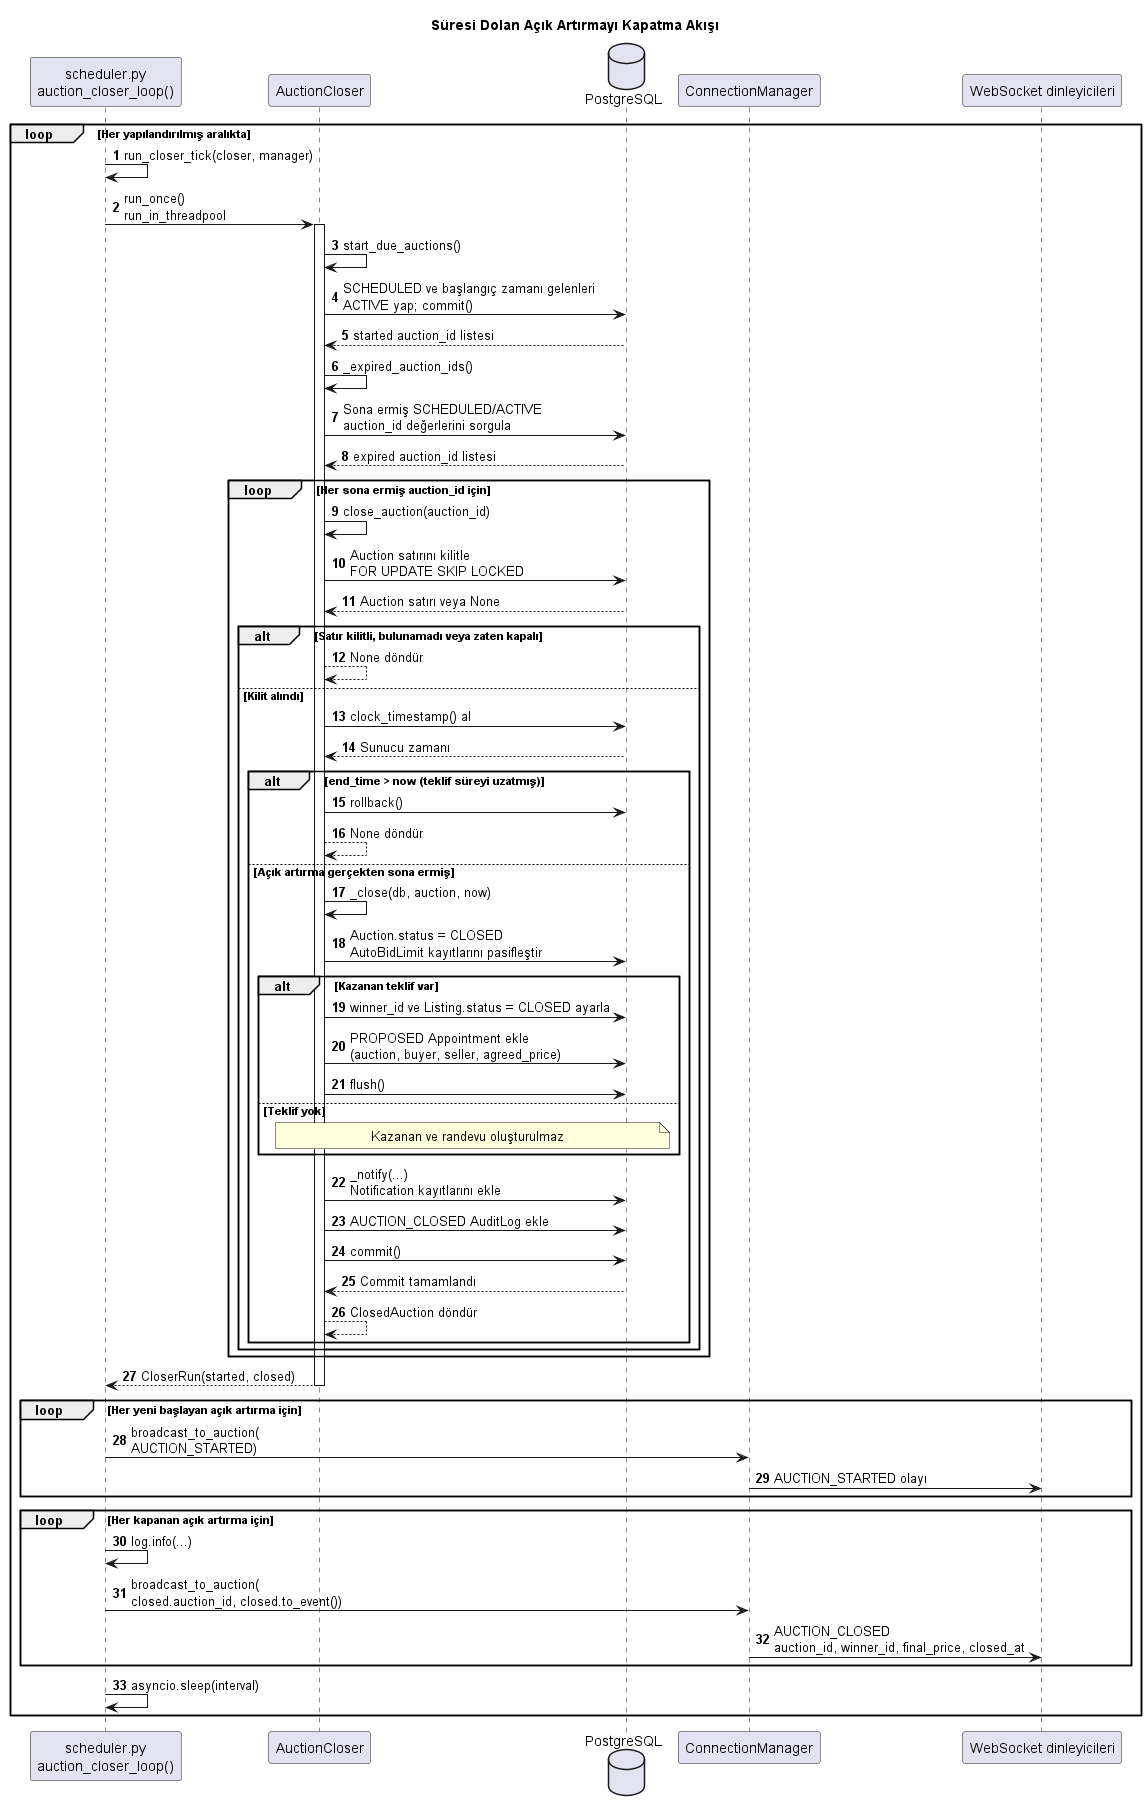

The diagram above was rendered by PlantUML. Its source (embedded in the PNG):
@startuml SequenceAuctionClose
title Süresi Dolan Açık Artırmayı Kapatma Akışı
autonumber

participant "scheduler.py\nauction_closer_loop()" as Scheduler
participant "AuctionCloser" as Closer
database "PostgreSQL" as DB
participant "ConnectionManager" as Manager
participant "WebSocket dinleyicileri" as Listeners

loop Her yapılandırılmış aralıkta
    Scheduler -> Scheduler: run_closer_tick(closer, manager)
    Scheduler -> Closer: run_once()\nrun_in_threadpool
    activate Closer

    Closer -> Closer: start_due_auctions()
    Closer -> DB: SCHEDULED ve başlangıç zamanı gelenleri\nACTIVE yap; commit()
    DB --> Closer: started auction_id listesi

    Closer -> Closer: _expired_auction_ids()
    Closer -> DB: Sona ermiş SCHEDULED/ACTIVE\nauction_id değerlerini sorgula
    DB --> Closer: expired auction_id listesi

    loop Her sona ermiş auction_id için
        Closer -> Closer: close_auction(auction_id)
        Closer -> DB: Auction satırını kilitle\nFOR UPDATE SKIP LOCKED
        DB --> Closer: Auction satırı veya None

        alt Satır kilitli, bulunamadı veya zaten kapalı
            Closer --> Closer: None döndür
        else Kilit alındı
            Closer -> DB: clock_timestamp() al
            DB --> Closer: Sunucu zamanı

            alt end_time > now (teklif süreyi uzatmış)
                Closer -> DB: rollback()
                Closer --> Closer: None döndür
            else Açık artırma gerçekten sona ermiş
                Closer -> Closer: _close(db, auction, now)
                Closer -> DB: Auction.status = CLOSED\nAutoBidLimit kayıtlarını pasifleştir

                alt Kazanan teklif var
                    Closer -> DB: winner_id ve Listing.status = CLOSED ayarla
                    Closer -> DB: PROPOSED Appointment ekle\n(auction, buyer, seller, agreed_price)
                    Closer -> DB: flush()
                else Teklif yok
                    Note over Closer,DB: Kazanan ve randevu oluşturulmaz
                end

                Closer -> DB: _notify(...)\nNotification kayıtlarını ekle
                Closer -> DB: AUCTION_CLOSED AuditLog ekle
                Closer -> DB: commit()
                DB --> Closer: Commit tamamlandı
                Closer --> Closer: ClosedAuction döndür
            end
        end
    end

    Closer --> Scheduler: CloserRun(started, closed)
    deactivate Closer

    loop Her yeni başlayan açık artırma için
        Scheduler -> Manager: broadcast_to_auction(\nAUCTION_STARTED)
        Manager -> Listeners: AUCTION_STARTED olayı
    end

    loop Her kapanan açık artırma için
        Scheduler -> Scheduler: log.info(...)
        Scheduler -> Manager: broadcast_to_auction(\nclosed.auction_id, closed.to_event())
        Manager -> Listeners: AUCTION_CLOSED\nauction_id, winner_id, final_price, closed_at
    end

    Scheduler -> Scheduler: asyncio.sleep(interval)
end

@enduml